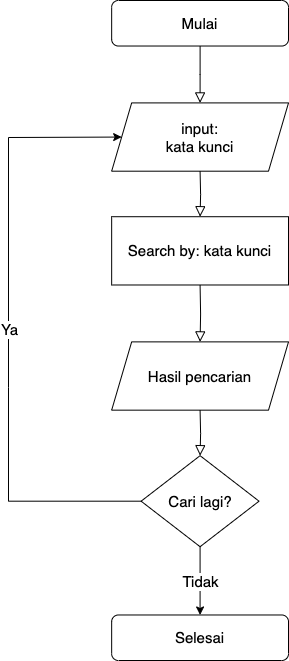

The diagram above was exported from draw.io. Its source (the exported page's mxGraphModel, read from the mxfile embedded in the PNG):
<mxGraphModel dx="1245" dy="718" grid="1" gridSize="10" guides="1" tooltips="1" connect="1" arrows="1" fold="1" page="1" pageScale="1" pageWidth="827" pageHeight="1169" math="0" shadow="0">
  <root>
    <mxCell id="WIyWlLk6GJQsqaUBKTNV-0" />
    <mxCell id="WIyWlLk6GJQsqaUBKTNV-1" parent="WIyWlLk6GJQsqaUBKTNV-0" />
    <mxCell id="WIyWlLk6GJQsqaUBKTNV-2" value="" style="rounded=0;html=1;jettySize=auto;orthogonalLoop=1;fontSize=11;endArrow=block;endFill=0;endSize=8;strokeWidth=1;shadow=0;labelBackgroundColor=none;edgeStyle=orthogonalEdgeStyle;" parent="WIyWlLk6GJQsqaUBKTNV-1" source="WIyWlLk6GJQsqaUBKTNV-3" edge="1">
      <mxGeometry relative="1" as="geometry">
        <mxPoint x="421.57894736842104" y="172.41379310344828" as="targetPoint" />
      </mxGeometry>
    </mxCell>
    <mxCell id="WIyWlLk6GJQsqaUBKTNV-3" value="Mulai" style="rounded=1;whiteSpace=wrap;html=1;fontSize=15;glass=0;strokeWidth=1;shadow=0;" parent="WIyWlLk6GJQsqaUBKTNV-1" vertex="1">
      <mxGeometry x="333.1578947368421" y="70" width="176.8421052631579" height="45.51724137931035" as="geometry" />
    </mxCell>
    <mxCell id="7ZChgCaq_TCVAsnMnDnc-0" value="Search by: kata kunci" style="rounded=0;whiteSpace=wrap;html=1;fontSize=15;" vertex="1" parent="WIyWlLk6GJQsqaUBKTNV-1">
      <mxGeometry x="333.1578947368421" y="286.2068965517242" width="176.8421052631579" height="68.27586206896552" as="geometry" />
    </mxCell>
    <mxCell id="7ZChgCaq_TCVAsnMnDnc-1" value="input:&lt;br style=&quot;font-size: 15px;&quot;&gt;kata kunci" style="shape=parallelogram;perimeter=parallelogramPerimeter;whiteSpace=wrap;html=1;fixedSize=1;fontSize=15;" vertex="1" parent="WIyWlLk6GJQsqaUBKTNV-1">
      <mxGeometry x="333.1578947368421" y="172.41379310344828" width="176.8421052631579" height="68.27586206896552" as="geometry" />
    </mxCell>
    <mxCell id="7ZChgCaq_TCVAsnMnDnc-2" value="" style="rounded=0;html=1;jettySize=auto;orthogonalLoop=1;fontSize=11;endArrow=block;endFill=0;endSize=8;strokeWidth=1;shadow=0;labelBackgroundColor=none;edgeStyle=orthogonalEdgeStyle;entryX=0.5;entryY=0;entryDx=0;entryDy=0;" edge="1" parent="WIyWlLk6GJQsqaUBKTNV-1" target="7ZChgCaq_TCVAsnMnDnc-0">
      <mxGeometry relative="1" as="geometry">
        <mxPoint x="421.57894736842104" y="240.6896551724138" as="sourcePoint" />
        <mxPoint x="436.31578947368416" y="183.79310344827587" as="targetPoint" />
      </mxGeometry>
    </mxCell>
    <mxCell id="7ZChgCaq_TCVAsnMnDnc-6" value="Hasil pencarian" style="shape=parallelogram;perimeter=parallelogramPerimeter;whiteSpace=wrap;html=1;fixedSize=1;fontSize=15;" vertex="1" parent="WIyWlLk6GJQsqaUBKTNV-1">
      <mxGeometry x="333.1578947368421" y="411.3793103448276" width="176.8421052631579" height="68.27586206896552" as="geometry" />
    </mxCell>
    <mxCell id="7ZChgCaq_TCVAsnMnDnc-7" value="" style="rounded=0;html=1;jettySize=auto;orthogonalLoop=1;fontSize=11;endArrow=block;endFill=0;endSize=8;strokeWidth=1;shadow=0;labelBackgroundColor=none;edgeStyle=orthogonalEdgeStyle;entryX=0.5;entryY=0;entryDx=0;entryDy=0;" edge="1" parent="WIyWlLk6GJQsqaUBKTNV-1" target="7ZChgCaq_TCVAsnMnDnc-6">
      <mxGeometry relative="1" as="geometry">
        <mxPoint x="421.57894736842104" y="354.48275862068965" as="sourcePoint" />
        <mxPoint x="436.31578947368416" y="297.58620689655174" as="targetPoint" />
      </mxGeometry>
    </mxCell>
    <mxCell id="7ZChgCaq_TCVAsnMnDnc-8" value="Cari lagi?" style="rhombus;whiteSpace=wrap;html=1;fontSize=15;" vertex="1" parent="WIyWlLk6GJQsqaUBKTNV-1">
      <mxGeometry x="362.63157894736844" y="525.1724137931035" width="117.89473684210526" height="91.0344827586207" as="geometry" />
    </mxCell>
    <mxCell id="7ZChgCaq_TCVAsnMnDnc-9" value="" style="endArrow=classic;html=1;rounded=0;exitX=0;exitY=0.5;exitDx=0;exitDy=0;entryX=0;entryY=0.5;entryDx=0;entryDy=0;" edge="1" parent="WIyWlLk6GJQsqaUBKTNV-1" source="7ZChgCaq_TCVAsnMnDnc-8" target="7ZChgCaq_TCVAsnMnDnc-1">
      <mxGeometry relative="1" as="geometry">
        <mxPoint x="554.2105263157895" y="479.65517241379314" as="sourcePoint" />
        <mxPoint x="701.578947368421" y="479.65517241379314" as="targetPoint" />
        <Array as="points">
          <mxPoint x="230" y="570.6896551724138" />
          <mxPoint x="230" y="456.89655172413796" />
          <mxPoint x="230" y="207" />
        </Array>
      </mxGeometry>
    </mxCell>
    <mxCell id="7ZChgCaq_TCVAsnMnDnc-10" value="Ya" style="edgeLabel;resizable=0;html=1;align=center;verticalAlign=middle;fontSize=15;" connectable="0" vertex="1" parent="7ZChgCaq_TCVAsnMnDnc-9">
      <mxGeometry relative="1" as="geometry" />
    </mxCell>
    <mxCell id="7ZChgCaq_TCVAsnMnDnc-11" value="" style="endArrow=classic;html=1;rounded=0;exitX=0.5;exitY=1;exitDx=0;exitDy=0;" edge="1" parent="WIyWlLk6GJQsqaUBKTNV-1" source="7ZChgCaq_TCVAsnMnDnc-8">
      <mxGeometry relative="1" as="geometry">
        <mxPoint x="554.2105263157895" y="479.65517241379314" as="sourcePoint" />
        <mxPoint x="421.57894736842104" y="684.4827586206897" as="targetPoint" />
      </mxGeometry>
    </mxCell>
    <mxCell id="7ZChgCaq_TCVAsnMnDnc-12" value="Tidak" style="edgeLabel;resizable=0;html=1;align=center;verticalAlign=middle;fontSize=15;" connectable="0" vertex="1" parent="7ZChgCaq_TCVAsnMnDnc-11">
      <mxGeometry relative="1" as="geometry" />
    </mxCell>
    <mxCell id="7ZChgCaq_TCVAsnMnDnc-13" value="Selesai" style="rounded=1;whiteSpace=wrap;html=1;fontSize=15;glass=0;strokeWidth=1;shadow=0;" vertex="1" parent="WIyWlLk6GJQsqaUBKTNV-1">
      <mxGeometry x="333.1578947368421" y="684.4827586206897" width="176.8421052631579" height="45.51724137931035" as="geometry" />
    </mxCell>
    <mxCell id="7ZChgCaq_TCVAsnMnDnc-14" value="" style="rounded=0;html=1;jettySize=auto;orthogonalLoop=1;fontSize=11;endArrow=block;endFill=0;endSize=8;strokeWidth=1;shadow=0;labelBackgroundColor=none;edgeStyle=orthogonalEdgeStyle;entryX=0.5;entryY=0;entryDx=0;entryDy=0;" edge="1" parent="WIyWlLk6GJQsqaUBKTNV-1" target="7ZChgCaq_TCVAsnMnDnc-8">
      <mxGeometry relative="1" as="geometry">
        <mxPoint x="421.57894736842104" y="479.65517241379314" as="sourcePoint" />
        <mxPoint x="436.31578947368416" y="422.7586206896552" as="targetPoint" />
      </mxGeometry>
    </mxCell>
  </root>
</mxGraphModel>